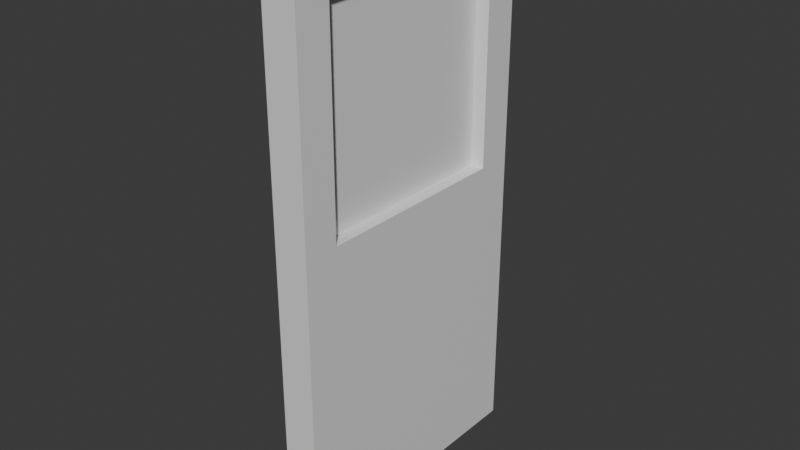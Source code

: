 # Source: sliding_door.blend  (saved by Blender 5.1.30; exported with 4.5.12 LTS)
import bpy
from mathutils import Matrix  # noqa: F401  (used for matrix-valued properties, if any)

bpy.ops.wm.read_factory_settings(use_empty=True)
scene = bpy.context.scene
scene.name = 'Scene'

# ---- collections
col_collection = bpy.data.collections.new('Collection'); scene.collection.children.link(col_collection)

# ---- materials (node trees are filled in below, after node groups)
mat_material = bpy.data.materials.new('Material')
mat_material.alpha_threshold = 0.0
mat_material.use_backface_culling_lightprobe_volume = False
mat_material.roughness = 0.5
mat_material.line_color = (0.0, 0.0, 0.0, 1.0)
mat_glass = bpy.data.materials.new('Glass')

# ---- material node trees
mat_material.use_nodes = True; mat_material.node_tree.nodes.clear()
_N = mat_material.node_tree.nodes; _L = mat_material.node_tree.links
n0 = _N.new('ShaderNodeOutputMaterial'); n0.name = 'Material Output'; n0.location = (200, 100)
n1 = _N.new('ShaderNodeBsdfPrincipled'); n1.name = 'Principled BSDF'; n1.location = (-200, 100)
_L.new(n1.outputs[0], n0.inputs[0])
n0.is_active_output = True
mat_glass.use_nodes = True; mat_glass.node_tree.nodes.clear()
_N = mat_glass.node_tree.nodes; _L = mat_glass.node_tree.links
n0 = _N.new('ShaderNodeBsdfPrincipled'); n0.name = 'Principled BSDF'; n0.location = (-200, 100)
n1 = _N.new('ShaderNodeOutputMaterial'); n1.name = 'Material Output'; n1.location = (200, 100)
_L.new(n0.outputs[0], n1.inputs[0])
n1.is_active_output = True

# ---- world
world_world = bpy.data.worlds.new('World'); scene.world = world_world
world_world.use_nodes = True; world_world.node_tree.nodes.clear()
_N = world_world.node_tree.nodes; _L = world_world.node_tree.links
n0 = _N.new('ShaderNodeOutputWorld'); n0.name = 'World Output'; n0.location = (200, 100)
n1 = _N.new('ShaderNodeBackground'); n1.name = 'Background'; n1.location = (-200, 100)
n1.inputs[0].default_value = (0.05088, 0.05088, 0.05088, 1.0)
_L.new(n1.outputs[0], n0.inputs[0])
n0.is_active_output = True
world_world.color = (0.05088, 0.05088, 0.05088)
world_world.sun_shadow_jitter_overblur = 0.0

# ---- meshes
me_cube_007 = bpy.data.meshes.new('Cube.007')
me_cube_007.from_pydata([(-0.5, -8.0, -16.0), (-0.5, 8.0, -16.0), (0.5, -8.0, -16.0), (0.5, 8.0, -16.0), (-0.5, -5.922, 1.497), (-0.5, -5.922, 13.92), (-0.5, 5.922, 13.92), (0.5, 5.922, 13.92), (0.5, -5.922, 13.92), (-0.5, 5.922, 1.497), (0.5, 5.922, 1.497), (0.5, -5.922, 1.497), (-0.5, -8.0, -0.581), (-0.5, -8.0, 16.0), (-0.5, 8.0, 16.0), (0.5, 8.0, 16.0), (0.5, -8.0, 16.0), (-0.5, 8.0, -0.581), (0.5, 8.0, -0.581), (0.5, -8.0, -0.581)], [], [(17, 14, 15, 18), (19, 16, 13, 12), (1, 3, 2, 0), (15, 14, 13, 16), (2, 19, 12, 0), (3, 18, 19, 2), (1, 17, 18, 3), (0, 12, 17, 1), (10, 7, 6, 9), (11, 10, 9, 4), (5, 4, 12, 13), (6, 5, 13, 14), (8, 7, 15, 16), (9, 6, 14, 17), (7, 10, 18, 15), (11, 8, 16, 19), (10, 11, 19, 18), (4, 9, 17, 12), (7, 8, 5, 6), (8, 11, 4, 5)])
_uv = me_cube_007.uv_layers.new(name='UVMap')
_uv.uv.foreach_set('vector', [0.4798, 0.25, 0.625, 0.25, 0.625, 0.5, 0.4798, 0.5, 0.4798, 0.75, 0.625, 0.75, 0.625, 1.0, 0.4798, 1.0, 0.125, 0.5, 0.375, 0.5, 0.375, 0.75, 0.125, 0.75, 0.625, 0.5, 0.875, 0.5, 0.875, 0.75, 0.625, 0.75, 0.375, 0.75, 0.4798, 0.75, 0.4798, 1.0, 0.375, 1.0, 0.375, 0.5, 0.4798, 0.5, 0.4798, 0.75, 0.375, 0.75, 0.375, 0.25, 0.4798, 0.25, 0.4798, 0.5, 0.375, 0.5, 0.375, 0.0, 0.4798, 0.0, 0.4798, 0.25, 0.375, 0.25, 0.498, 0.5325, 0.6068, 0.5325, 0.6321, 0.2936, 0.5051, 0.2389, 0.498, 0.7175, 0.498, 0.5325, 0.5051, 0.2389, 0.5222, 0.1051, 0.8001, 0.6125, 0.5222, 0.1051, 0.4798, 0.0, 0.875, 0.75, 0.6321, 0.2936, 0.8001, 0.6125, 0.875, 0.75, 0.625, 0.25, 0.6068, 0.7175, 0.6068, 0.5325, 0.625, 0.5, 0.625, 0.75, 0.5051, 0.2389, 0.6321, 0.2936, 0.625, 0.25, 0.4798, 0.25, 0.6068, 0.5325, 0.498, 0.5325, 0.4798, 0.5, 0.625, 0.5, 0.498, 0.7175, 0.6068, 0.7175, 0.625, 0.75, 0.4798, 0.75, 0.498, 0.5325, 0.498, 0.7175, 0.4798, 0.75, 0.4798, 0.5, 0.5222, 0.1051, 0.5051, 0.2389, 0.4798, 0.25, 0.4798, 0.0, 0.6068, 0.5325, 0.6068, 0.7175, 0.8001, 0.6125, 0.6321, 0.2936, 0.6068, 0.7175, 0.498, 0.7175, 0.5222, 0.1051, 0.8001, 0.6125])
me_cube_007.materials.append(mat_material)
me_cube_007.update()
me_cube_008 = bpy.data.meshes.new('Cube.008')
me_cube_008.from_pydata([(-0.1, -2.999, -4.319), (-0.1, -2.999, 4.319), (-0.1, 2.999, -4.319), (-0.1, 2.999, 4.319), (0.1, -2.999, -4.319), (0.1, -2.999, 4.319), (0.1, 2.999, -4.319), (0.1, 2.999, 4.319)], [], [(0, 1, 3, 2), (2, 3, 7, 6), (6, 7, 5, 4), (4, 5, 1, 0), (2, 6, 4, 0), (7, 3, 1, 5)])
_uv = me_cube_008.uv_layers.new(name='UVMap')
_uv.uv.foreach_set('vector', [0.6945, 5.96e-08, 0.6945, 1.0, -1.192e-07, 1.0, 1.192e-07, 0.0, 0.375, 0.25, 0.625, 0.25, 0.625, 0.5, 0.375, 0.5, 0.375, 0.5, 0.625, 0.5, 0.625, 0.75, 0.375, 0.75, 0.375, 0.75, 0.625, 0.75, 0.625, 1.0, 0.375, 1.0, 0.125, 0.5, 0.375, 0.5, 0.375, 0.75, 0.125, 0.75, 0.625, 0.5, 0.875, 0.5, 0.875, 0.75, 0.625, 0.75])
me_cube_008.materials.append(mat_glass)
me_cube_008.update()

# ---- objects
ob_cube_col = bpy.data.objects.new('Cube-col', me_cube_007)
ob_cube_001_col = bpy.data.objects.new('Cube.001-col', me_cube_008)

# ---- transforms, parenting, visibility, modifiers, constraints
ob_cube_col.location = (0.0, 0.0, 0.0)
ob_cube_col.scale = (1.0, 0.5, 0.5)
ob_cube_001_col.location = (0.0, 0.0, 3.309)

# ---- collection membership
col_collection.objects.link(ob_cube_col)
col_collection.objects.link(ob_cube_001_col)

# ---- scene / render settings (as saved in the file)
scene.frame_start = 1; scene.frame_end = 250; scene.frame_set(1)
scene.render.engine = 'BLENDER_EEVEE_NEXT'
scene.render.bake_bias = 0.0
scene.render.bake_samples = 0
scene.cycles.sampling_pattern = 'TABULATED_SOBOL'
scene.eevee.use_volume_custom_range = False
bpy.context.view_layer.update()

# ---- added for rendering (the .blend has no active camera and no usable light): camera, sun
cam_auto = bpy.data.cameras.new('AutoCamera')
cam_auto.lens = 50.0
cam_auto.sensor_width = 36.0
cam_auto.clip_end = 1000.0
ob_auto_camera = bpy.data.objects.new('AutoCamera', cam_auto)
scene.collection.objects.link(ob_auto_camera)
ob_auto_camera.location = (16.5768, -19.8921, 13.2614)
ob_auto_camera.rotation_euler = (1.09748, -7.21219e-08, 0.694738)
scene.camera = ob_auto_camera
light_auto_sun = bpy.data.lights.new('AutoSun', 'SUN')
light_auto_sun.energy = 3.0
light_auto_sun.angle = 0.0523599
ob_auto_sun = bpy.data.objects.new('AutoSun', light_auto_sun)
scene.collection.objects.link(ob_auto_sun)
ob_auto_sun.rotation_euler = (0.872665, 0.174533, 0.523599)
bpy.context.view_layer.update()
